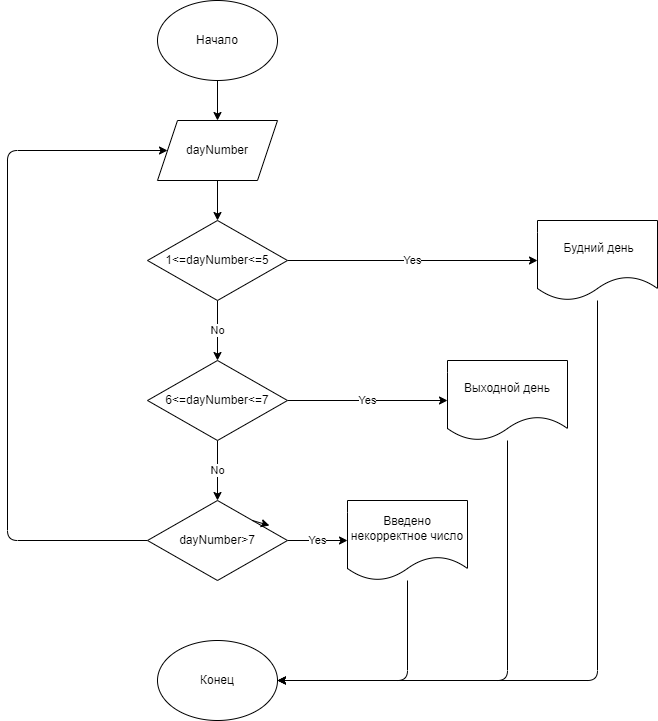

The diagram above was exported from draw.io. Its source (the exported page's mxGraphModel, read from the mxfile embedded in the PNG):
<mxGraphModel dx="324" dy="747" grid="1" gridSize="10" guides="1" tooltips="1" connect="1" arrows="1" fold="1" page="1" pageScale="1" pageWidth="827" pageHeight="1169" math="0" shadow="0">
  <root>
    <mxCell id="0" />
    <mxCell id="1" parent="0" />
    <mxCell id="12" style="edgeStyle=none;html=1;" edge="1" parent="1" source="2" target="3">
      <mxGeometry relative="1" as="geometry" />
    </mxCell>
    <mxCell id="2" value="Начало" style="ellipse;whiteSpace=wrap;html=1;" vertex="1" parent="1">
      <mxGeometry x="190" y="40" width="120" height="80" as="geometry" />
    </mxCell>
    <mxCell id="13" style="edgeStyle=none;html=1;" edge="1" parent="1" source="3" target="4">
      <mxGeometry relative="1" as="geometry" />
    </mxCell>
    <mxCell id="3" value="dayNumber" style="shape=parallelogram;perimeter=parallelogramPerimeter;whiteSpace=wrap;html=1;fixedSize=1;" vertex="1" parent="1">
      <mxGeometry x="190" y="160" width="120" height="60" as="geometry" />
    </mxCell>
    <mxCell id="14" value="No" style="edgeStyle=none;html=1;" edge="1" parent="1" source="4" target="5">
      <mxGeometry relative="1" as="geometry" />
    </mxCell>
    <mxCell id="17" value="Yes" style="edgeStyle=none;html=1;" edge="1" parent="1" source="4" target="6">
      <mxGeometry relative="1" as="geometry" />
    </mxCell>
    <mxCell id="4" value="1&amp;lt;=dayNumber&amp;lt;=5" style="rhombus;whiteSpace=wrap;html=1;" vertex="1" parent="1">
      <mxGeometry x="180" y="260" width="140" height="80" as="geometry" />
    </mxCell>
    <mxCell id="15" value="No" style="edgeStyle=none;html=1;entryX=0.5;entryY=0;entryDx=0;entryDy=0;" edge="1" parent="1" source="5" target="10">
      <mxGeometry relative="1" as="geometry" />
    </mxCell>
    <mxCell id="20" value="Yes" style="edgeStyle=none;html=1;" edge="1" parent="1" source="5" target="7">
      <mxGeometry relative="1" as="geometry" />
    </mxCell>
    <mxCell id="5" value="6&amp;lt;=dayNumber&amp;lt;=7" style="rhombus;whiteSpace=wrap;html=1;" vertex="1" parent="1">
      <mxGeometry x="180" y="400" width="140" height="80" as="geometry" />
    </mxCell>
    <mxCell id="19" style="edgeStyle=none;html=1;entryX=1;entryY=0.5;entryDx=0;entryDy=0;" edge="1" parent="1" source="6" target="8">
      <mxGeometry relative="1" as="geometry">
        <mxPoint x="630" y="740" as="targetPoint" />
        <Array as="points">
          <mxPoint x="630" y="720" />
        </Array>
      </mxGeometry>
    </mxCell>
    <mxCell id="6" value="&amp;nbsp;Будний день" style="shape=document;whiteSpace=wrap;html=1;boundedLbl=1;" vertex="1" parent="1">
      <mxGeometry x="570" y="260" width="120" height="80" as="geometry" />
    </mxCell>
    <mxCell id="23" style="edgeStyle=none;html=1;entryX=1;entryY=0.5;entryDx=0;entryDy=0;" edge="1" parent="1" source="7" target="8">
      <mxGeometry relative="1" as="geometry">
        <Array as="points">
          <mxPoint x="540" y="720" />
        </Array>
      </mxGeometry>
    </mxCell>
    <mxCell id="7" value="Выходной день" style="shape=document;whiteSpace=wrap;html=1;boundedLbl=1;" vertex="1" parent="1">
      <mxGeometry x="480" y="400" width="120" height="80" as="geometry" />
    </mxCell>
    <mxCell id="8" value="Конец" style="ellipse;whiteSpace=wrap;html=1;" vertex="1" parent="1">
      <mxGeometry x="190" y="680" width="120" height="80" as="geometry" />
    </mxCell>
    <mxCell id="25" style="edgeStyle=none;html=1;entryX=1;entryY=0.5;entryDx=0;entryDy=0;" edge="1" parent="1" source="9" target="8">
      <mxGeometry relative="1" as="geometry">
        <Array as="points">
          <mxPoint x="440" y="720" />
        </Array>
      </mxGeometry>
    </mxCell>
    <mxCell id="9" value="Введено некорректное число" style="shape=document;whiteSpace=wrap;html=1;boundedLbl=1;" vertex="1" parent="1">
      <mxGeometry x="380" y="540" width="120" height="80" as="geometry" />
    </mxCell>
    <mxCell id="21" value="Yes" style="edgeStyle=none;html=1;" edge="1" parent="1" source="10" target="9">
      <mxGeometry relative="1" as="geometry" />
    </mxCell>
    <mxCell id="22" style="edgeStyle=none;html=1;entryX=0;entryY=0.5;entryDx=0;entryDy=0;" edge="1" parent="1" source="10" target="3">
      <mxGeometry relative="1" as="geometry">
        <Array as="points">
          <mxPoint x="40" y="580" />
          <mxPoint x="40" y="190" />
        </Array>
      </mxGeometry>
    </mxCell>
    <mxCell id="10" value="&lt;span&gt;dayNumber&amp;gt;7&lt;/span&gt;" style="rhombus;whiteSpace=wrap;html=1;" vertex="1" parent="1">
      <mxGeometry x="180" y="540" width="140" height="80" as="geometry" />
    </mxCell>
    <mxCell id="11" style="edgeStyle=none;html=1;exitX=1;exitY=0;exitDx=0;exitDy=0;entryX=0.871;entryY=0.313;entryDx=0;entryDy=0;entryPerimeter=0;" edge="1" parent="1" source="10" target="10">
      <mxGeometry relative="1" as="geometry" />
    </mxCell>
  </root>
</mxGraphModel>